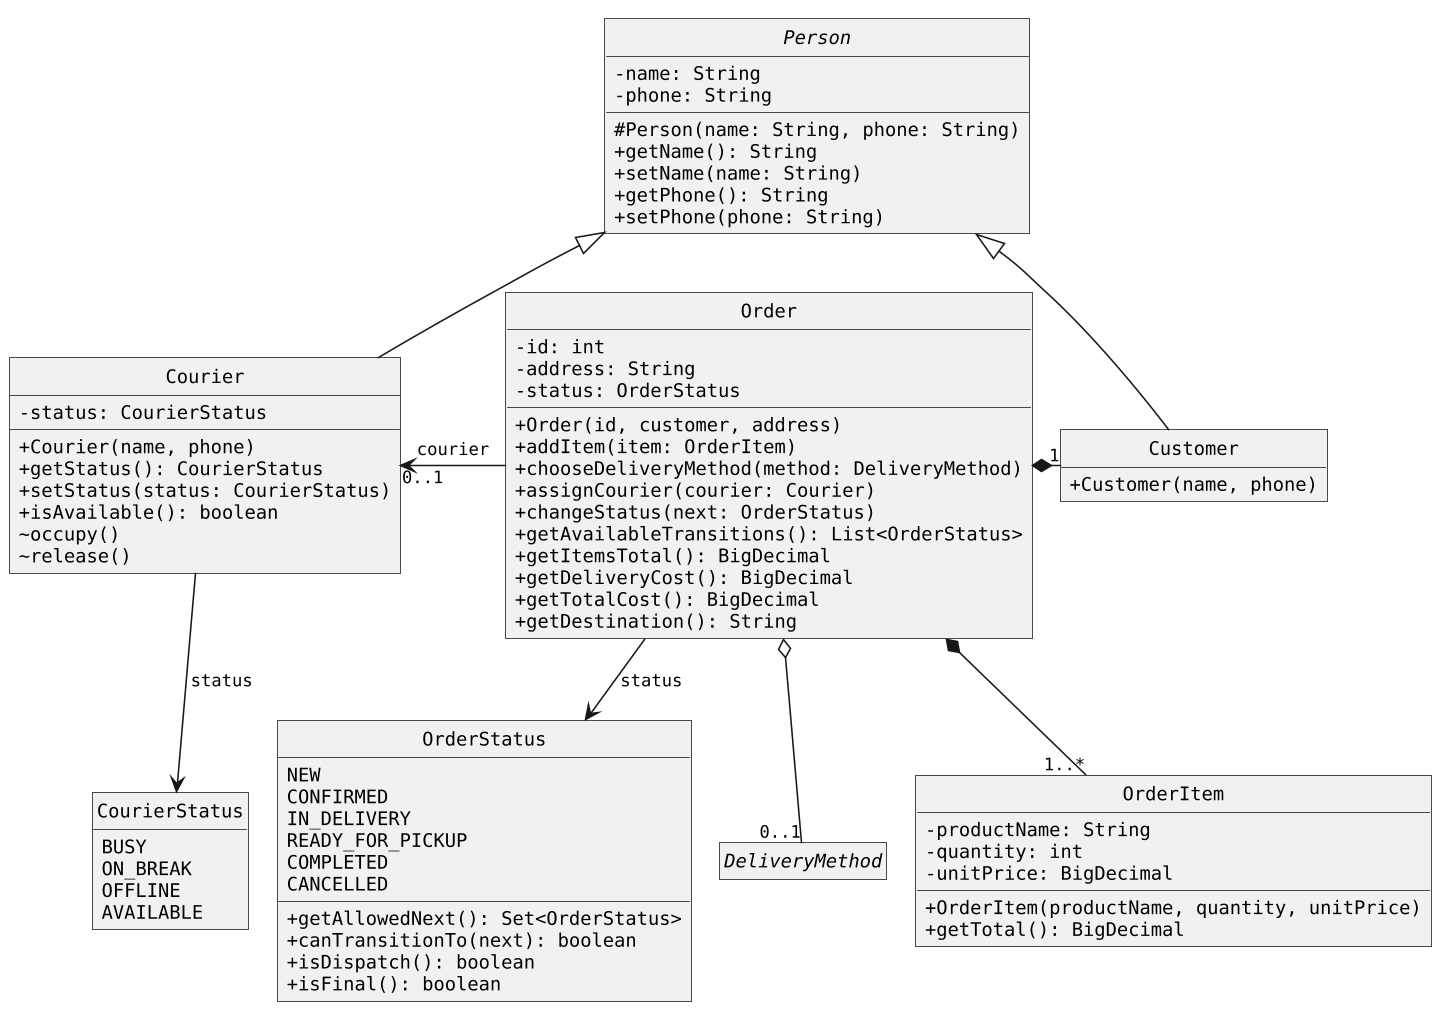

The diagram above was rendered by PlantUML. Its source (embedded in the PNG):
@startuml
!include style.puml

abstract class Person {
  - name: String
  - phone: String
  # Person(name: String, phone: String)
  + getName(): String
  + setName(name: String)
  + getPhone(): String
  + setPhone(phone: String)
}

class Customer {
  + Customer(name, phone)
}

class Courier {
  - status: CourierStatus
  + Courier(name, phone)
  + getStatus(): CourierStatus
  + setStatus(status: CourierStatus)
  + isAvailable(): boolean
  ~ occupy()
  ~ release()
}

enum CourierStatus {
  BUSY
  ON_BREAK
  OFFLINE
  AVAILABLE
}

class OrderItem {
  - productName: String
  - quantity: int
  - unitPrice: BigDecimal
  + OrderItem(productName, quantity, unitPrice)
  + getTotal(): BigDecimal
}

class Order {
  - id: int
  - address: String
  - status: OrderStatus
  + Order(id, customer, address)
  + addItem(item: OrderItem)
  + chooseDeliveryMethod(method: DeliveryMethod)
  + assignCourier(courier: Courier)
  + changeStatus(next: OrderStatus)
  + getAvailableTransitions(): List<OrderStatus>
  + getItemsTotal(): BigDecimal
  + getDeliveryCost(): BigDecimal
  + getTotalCost(): BigDecimal
  + getDestination(): String
}

enum OrderStatus {
  NEW
  CONFIRMED
  IN_DELIVERY
  READY_FOR_PICKUP
  COMPLETED
  CANCELLED
  + getAllowedNext(): Set<OrderStatus>
  + canTransitionTo(next): boolean
  + isDispatch(): boolean
  + isFinal(): boolean
}

interface DeliveryMethod

Person <|-- Customer
Person <|-- Courier
Courier -down-> CourierStatus : status

Order -left-> "0..1" Courier : courier
Order *-right- "1" Customer
Order *-down- "1..*" OrderItem
Order o-down- "0..1" DeliveryMethod
Order -down-> OrderStatus : status
@enduml